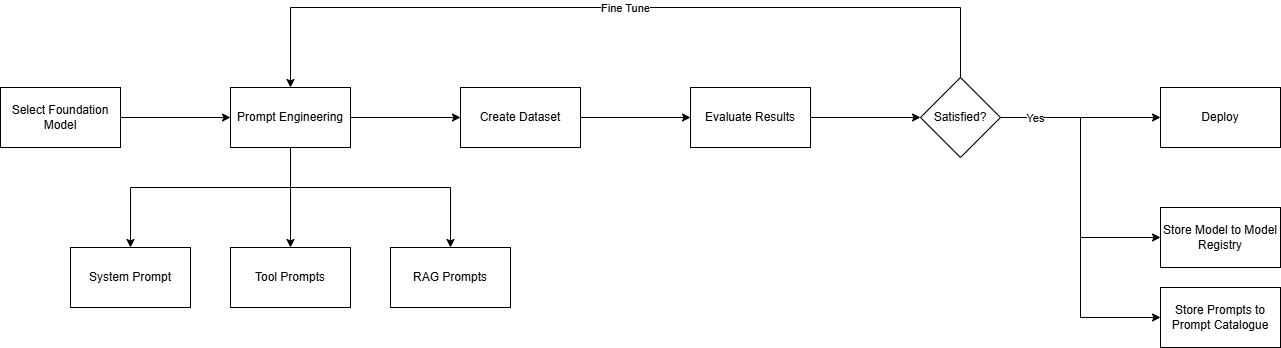

The diagram above was exported from draw.io. Its source (the exported page's mxGraphModel, read from the mxfile embedded in the PNG):
<mxGraphModel dx="1674" dy="772" grid="1" gridSize="10" guides="1" tooltips="1" connect="1" arrows="1" fold="1" page="1" pageScale="1" pageWidth="850" pageHeight="1100" math="0" shadow="0">
  <root>
    <mxCell id="0" />
    <mxCell id="1" parent="0" />
    <mxCell id="4wkzY73N7VssBksC-vv6-8" style="edgeStyle=orthogonalEdgeStyle;rounded=0;orthogonalLoop=1;jettySize=auto;html=1;entryX=0;entryY=0.5;entryDx=0;entryDy=0;" edge="1" parent="1" source="4wkzY73N7VssBksC-vv6-1" target="4wkzY73N7VssBksC-vv6-2">
      <mxGeometry relative="1" as="geometry" />
    </mxCell>
    <mxCell id="4wkzY73N7VssBksC-vv6-1" value="Select Foundation Model" style="rounded=0;whiteSpace=wrap;html=1;" vertex="1" parent="1">
      <mxGeometry x="40" y="280" width="120" height="60" as="geometry" />
    </mxCell>
    <mxCell id="4wkzY73N7VssBksC-vv6-9" style="edgeStyle=orthogonalEdgeStyle;rounded=0;orthogonalLoop=1;jettySize=auto;html=1;entryX=0;entryY=0.5;entryDx=0;entryDy=0;" edge="1" parent="1" source="4wkzY73N7VssBksC-vv6-2" target="4wkzY73N7VssBksC-vv6-4">
      <mxGeometry relative="1" as="geometry" />
    </mxCell>
    <mxCell id="4wkzY73N7VssBksC-vv6-19" style="edgeStyle=orthogonalEdgeStyle;rounded=0;orthogonalLoop=1;jettySize=auto;html=1;entryX=0.5;entryY=0;entryDx=0;entryDy=0;" edge="1" parent="1" source="4wkzY73N7VssBksC-vv6-2" target="4wkzY73N7VssBksC-vv6-16">
      <mxGeometry relative="1" as="geometry">
        <Array as="points">
          <mxPoint x="330" y="380" />
          <mxPoint x="170" y="380" />
        </Array>
      </mxGeometry>
    </mxCell>
    <mxCell id="4wkzY73N7VssBksC-vv6-20" style="edgeStyle=orthogonalEdgeStyle;rounded=0;orthogonalLoop=1;jettySize=auto;html=1;entryX=0.5;entryY=0;entryDx=0;entryDy=0;" edge="1" parent="1" source="4wkzY73N7VssBksC-vv6-2" target="4wkzY73N7VssBksC-vv6-17">
      <mxGeometry relative="1" as="geometry" />
    </mxCell>
    <mxCell id="4wkzY73N7VssBksC-vv6-21" style="edgeStyle=orthogonalEdgeStyle;rounded=0;orthogonalLoop=1;jettySize=auto;html=1;entryX=0.5;entryY=0;entryDx=0;entryDy=0;" edge="1" parent="1" source="4wkzY73N7VssBksC-vv6-2" target="4wkzY73N7VssBksC-vv6-18">
      <mxGeometry relative="1" as="geometry">
        <Array as="points">
          <mxPoint x="330" y="380" />
          <mxPoint x="490" y="380" />
        </Array>
      </mxGeometry>
    </mxCell>
    <mxCell id="4wkzY73N7VssBksC-vv6-2" value="Prompt Engineering" style="rounded=0;whiteSpace=wrap;html=1;" vertex="1" parent="1">
      <mxGeometry x="270" y="280" width="120" height="60" as="geometry" />
    </mxCell>
    <mxCell id="4wkzY73N7VssBksC-vv6-11" style="edgeStyle=orthogonalEdgeStyle;rounded=0;orthogonalLoop=1;jettySize=auto;html=1;entryX=0;entryY=0.5;entryDx=0;entryDy=0;" edge="1" parent="1" source="4wkzY73N7VssBksC-vv6-3" target="4wkzY73N7VssBksC-vv6-6">
      <mxGeometry relative="1" as="geometry" />
    </mxCell>
    <mxCell id="4wkzY73N7VssBksC-vv6-3" value="Evaluate Results" style="rounded=0;whiteSpace=wrap;html=1;" vertex="1" parent="1">
      <mxGeometry x="730" y="280" width="120" height="60" as="geometry" />
    </mxCell>
    <mxCell id="4wkzY73N7VssBksC-vv6-10" style="edgeStyle=orthogonalEdgeStyle;rounded=0;orthogonalLoop=1;jettySize=auto;html=1;entryX=0;entryY=0.5;entryDx=0;entryDy=0;" edge="1" parent="1" source="4wkzY73N7VssBksC-vv6-4" target="4wkzY73N7VssBksC-vv6-3">
      <mxGeometry relative="1" as="geometry" />
    </mxCell>
    <mxCell id="4wkzY73N7VssBksC-vv6-4" value="Create Dataset" style="rounded=0;whiteSpace=wrap;html=1;" vertex="1" parent="1">
      <mxGeometry x="500" y="280" width="120" height="60" as="geometry" />
    </mxCell>
    <mxCell id="4wkzY73N7VssBksC-vv6-5" value="Deploy" style="rounded=0;whiteSpace=wrap;html=1;" vertex="1" parent="1">
      <mxGeometry x="1200" y="280" width="120" height="60" as="geometry" />
    </mxCell>
    <mxCell id="4wkzY73N7VssBksC-vv6-12" style="edgeStyle=orthogonalEdgeStyle;rounded=0;orthogonalLoop=1;jettySize=auto;html=1;entryX=0;entryY=0.5;entryDx=0;entryDy=0;" edge="1" parent="1" source="4wkzY73N7VssBksC-vv6-6" target="4wkzY73N7VssBksC-vv6-5">
      <mxGeometry relative="1" as="geometry" />
    </mxCell>
    <mxCell id="4wkzY73N7VssBksC-vv6-14" style="edgeStyle=orthogonalEdgeStyle;rounded=0;orthogonalLoop=1;jettySize=auto;html=1;entryX=0.5;entryY=0;entryDx=0;entryDy=0;" edge="1" parent="1" source="4wkzY73N7VssBksC-vv6-6" target="4wkzY73N7VssBksC-vv6-2">
      <mxGeometry relative="1" as="geometry">
        <Array as="points">
          <mxPoint x="1000" y="200" />
          <mxPoint x="330" y="200" />
        </Array>
      </mxGeometry>
    </mxCell>
    <mxCell id="4wkzY73N7VssBksC-vv6-15" value="Fine Tune" style="edgeLabel;html=1;align=center;verticalAlign=middle;resizable=0;points=[];" vertex="1" connectable="0" parent="4wkzY73N7VssBksC-vv6-14">
      <mxGeometry x="-0.0122" y="1" relative="1" as="geometry">
        <mxPoint x="-1" y="-1" as="offset" />
      </mxGeometry>
    </mxCell>
    <mxCell id="4wkzY73N7VssBksC-vv6-29" style="edgeStyle=orthogonalEdgeStyle;rounded=0;orthogonalLoop=1;jettySize=auto;html=1;entryX=0;entryY=0.5;entryDx=0;entryDy=0;" edge="1" parent="1" source="4wkzY73N7VssBksC-vv6-6" target="4wkzY73N7VssBksC-vv6-22">
      <mxGeometry relative="1" as="geometry" />
    </mxCell>
    <mxCell id="4wkzY73N7VssBksC-vv6-30" style="edgeStyle=orthogonalEdgeStyle;rounded=0;orthogonalLoop=1;jettySize=auto;html=1;entryX=0;entryY=0.5;entryDx=0;entryDy=0;" edge="1" parent="1" source="4wkzY73N7VssBksC-vv6-6" target="4wkzY73N7VssBksC-vv6-23">
      <mxGeometry relative="1" as="geometry" />
    </mxCell>
    <mxCell id="4wkzY73N7VssBksC-vv6-31" value="Yes" style="edgeLabel;html=1;align=center;verticalAlign=middle;resizable=0;points=[];" vertex="1" connectable="0" parent="4wkzY73N7VssBksC-vv6-30">
      <mxGeometry x="-0.8111" relative="1" as="geometry">
        <mxPoint as="offset" />
      </mxGeometry>
    </mxCell>
    <mxCell id="4wkzY73N7VssBksC-vv6-6" value="Satisfied?" style="rhombus;whiteSpace=wrap;html=1;" vertex="1" parent="1">
      <mxGeometry x="960" y="270" width="80" height="80" as="geometry" />
    </mxCell>
    <mxCell id="4wkzY73N7VssBksC-vv6-16" value="System Prompt" style="rounded=0;whiteSpace=wrap;html=1;" vertex="1" parent="1">
      <mxGeometry x="110" y="440" width="120" height="60" as="geometry" />
    </mxCell>
    <mxCell id="4wkzY73N7VssBksC-vv6-17" value="Tool Prompts" style="rounded=0;whiteSpace=wrap;html=1;" vertex="1" parent="1">
      <mxGeometry x="270" y="440" width="120" height="60" as="geometry" />
    </mxCell>
    <mxCell id="4wkzY73N7VssBksC-vv6-18" value="RAG Prompts" style="rounded=0;whiteSpace=wrap;html=1;" vertex="1" parent="1">
      <mxGeometry x="430" y="440" width="120" height="60" as="geometry" />
    </mxCell>
    <mxCell id="4wkzY73N7VssBksC-vv6-22" value="Store Model to Model&lt;div&gt;Registry&lt;/div&gt;" style="rounded=0;whiteSpace=wrap;html=1;" vertex="1" parent="1">
      <mxGeometry x="1200" y="400" width="120" height="60" as="geometry" />
    </mxCell>
    <mxCell id="4wkzY73N7VssBksC-vv6-23" value="Store Prompts to Prompt Catalogue" style="rounded=0;whiteSpace=wrap;html=1;" vertex="1" parent="1">
      <mxGeometry x="1200" y="480" width="120" height="60" as="geometry" />
    </mxCell>
  </root>
</mxGraphModel>